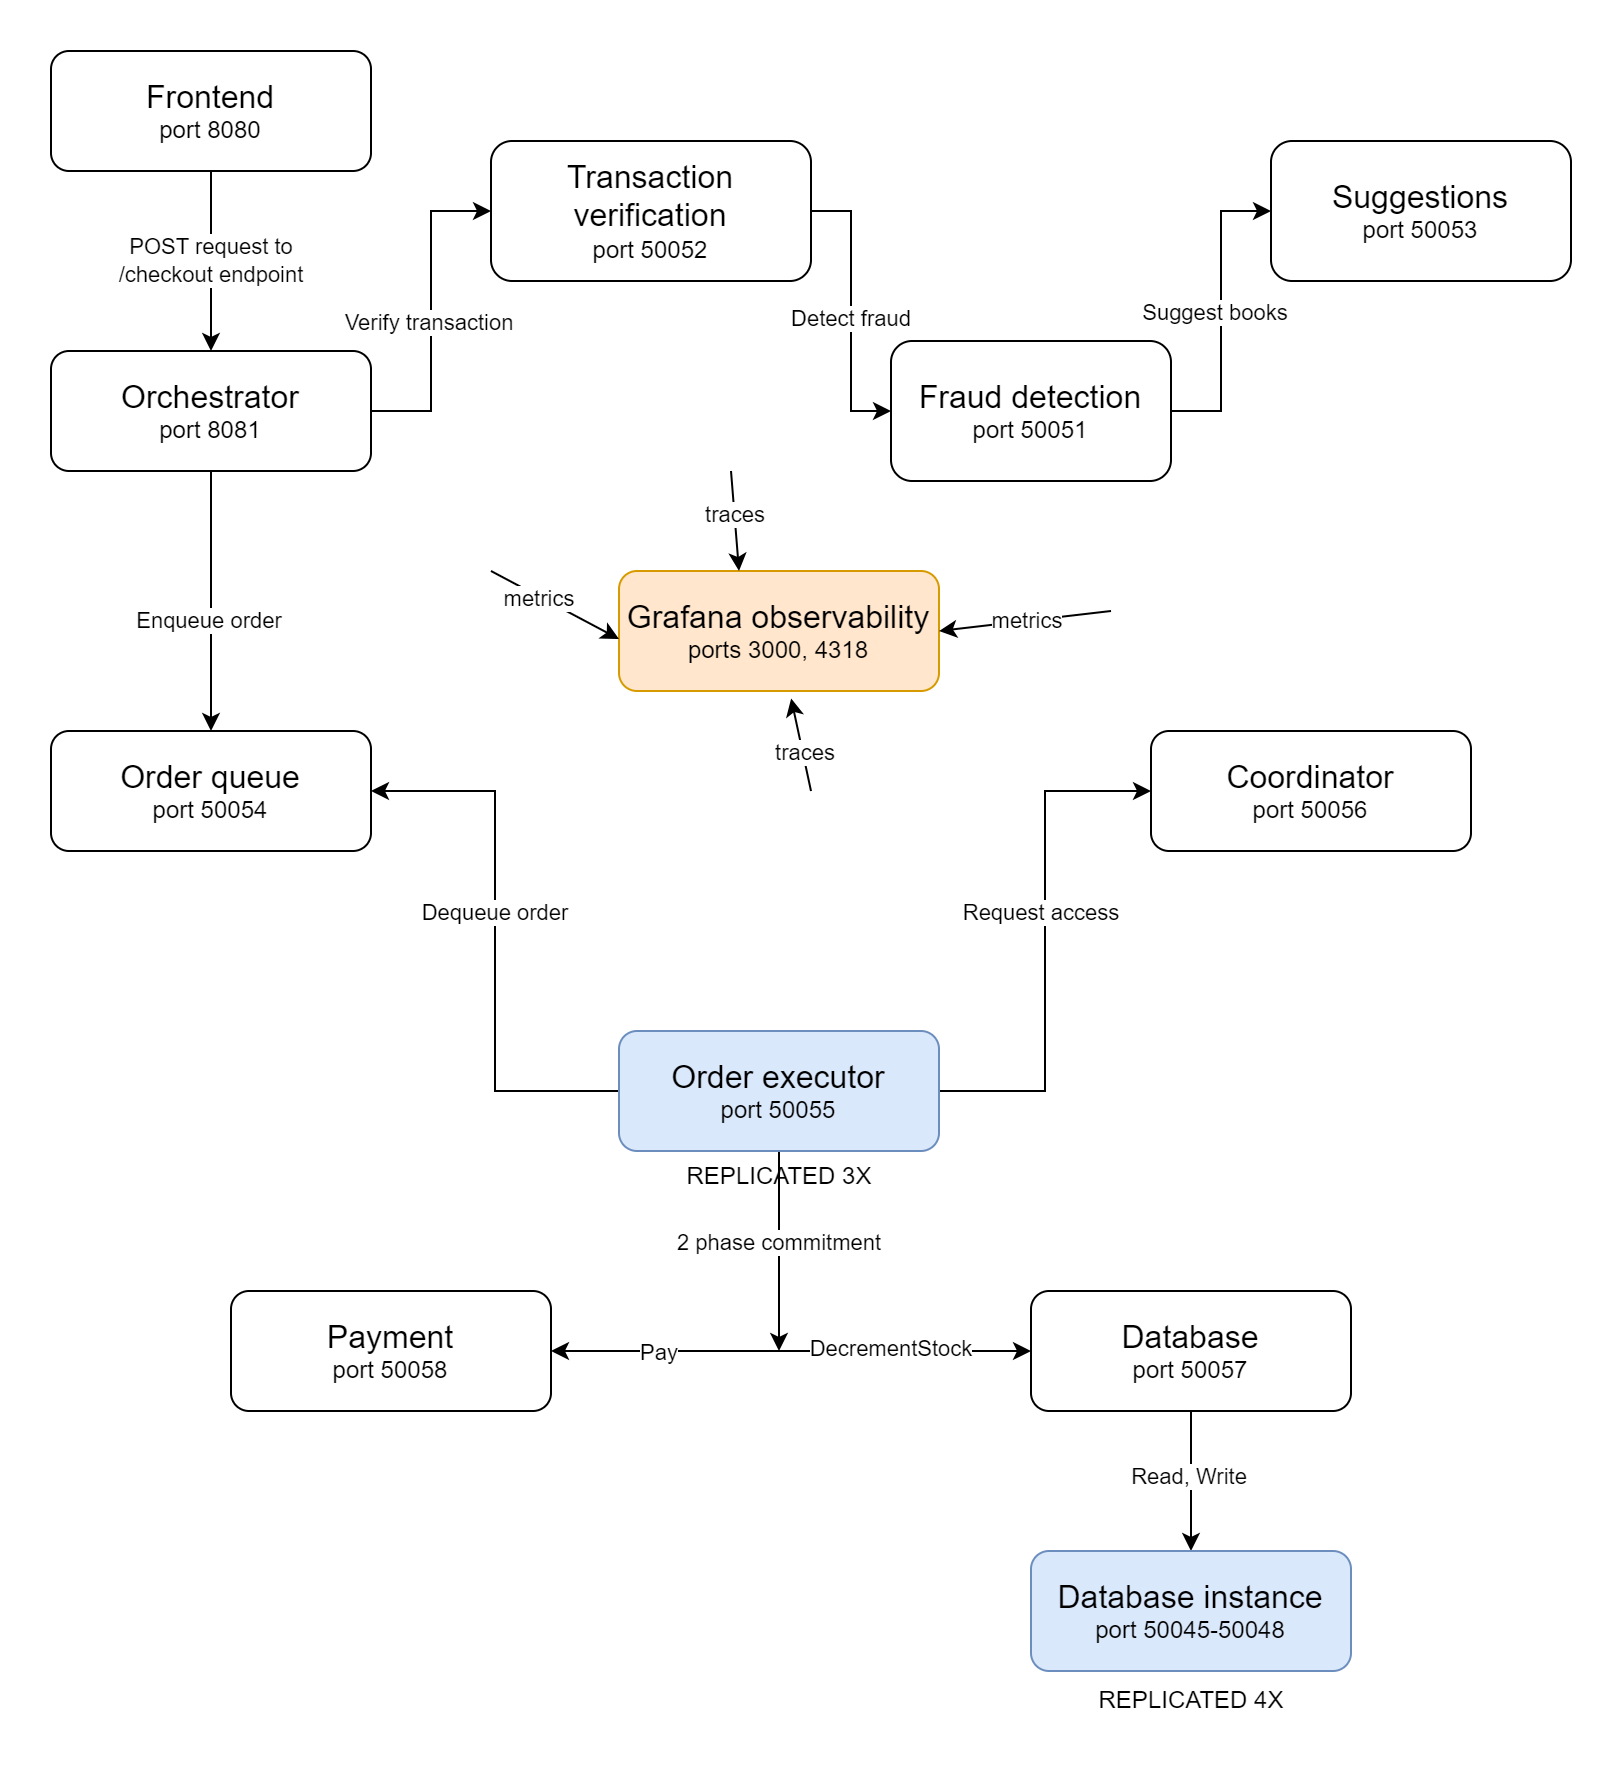

The diagram above was exported from draw.io. Its source (the exported page's mxGraphModel, read from the mxfile embedded in the PNG):
<mxGraphModel dx="1185" dy="632" grid="1" gridSize="10" guides="1" tooltips="1" connect="1" arrows="1" fold="1" page="1" pageScale="1" pageWidth="827" pageHeight="1169" math="0" shadow="0">
  <root>
    <mxCell id="WIyWlLk6GJQsqaUBKTNV-0" />
    <mxCell id="WIyWlLk6GJQsqaUBKTNV-1" parent="WIyWlLk6GJQsqaUBKTNV-0" />
    <mxCell id="ZQOnJkzRxvIbh2TUGx4J-6" style="edgeStyle=orthogonalEdgeStyle;rounded=0;orthogonalLoop=1;jettySize=auto;html=1;entryX=0.5;entryY=0;entryDx=0;entryDy=0;" parent="WIyWlLk6GJQsqaUBKTNV-1" source="WIyWlLk6GJQsqaUBKTNV-3" target="ZQOnJkzRxvIbh2TUGx4J-0" edge="1">
      <mxGeometry relative="1" as="geometry" />
    </mxCell>
    <mxCell id="CU2c0tsNQ-ovWUP8swRD-38" value="POST request to&lt;br&gt;/checkout endpoint" style="edgeLabel;html=1;align=center;verticalAlign=middle;resizable=0;points=[];" vertex="1" connectable="0" parent="ZQOnJkzRxvIbh2TUGx4J-6">
      <mxGeometry x="0.0095" relative="1" as="geometry">
        <mxPoint as="offset" />
      </mxGeometry>
    </mxCell>
    <mxCell id="WIyWlLk6GJQsqaUBKTNV-3" value="&lt;font style=&quot;&quot;&gt;&lt;span style=&quot;font-size: 16px;&quot;&gt;Frontend&lt;/span&gt;&lt;br&gt;&lt;font style=&quot;font-size: 12px;&quot;&gt;port 8080&lt;/font&gt;&lt;/font&gt;" style="rounded=1;whiteSpace=wrap;html=1;fontSize=12;glass=0;strokeWidth=1;shadow=0;strokeColor=default;" parent="WIyWlLk6GJQsqaUBKTNV-1" vertex="1">
      <mxGeometry x="50" y="30" width="160" height="60" as="geometry" />
    </mxCell>
    <mxCell id="CU2c0tsNQ-ovWUP8swRD-10" style="edgeStyle=orthogonalEdgeStyle;rounded=0;orthogonalLoop=1;jettySize=auto;html=1;entryX=0;entryY=0.5;entryDx=0;entryDy=0;" edge="1" parent="WIyWlLk6GJQsqaUBKTNV-1" source="ZQOnJkzRxvIbh2TUGx4J-0" target="ZQOnJkzRxvIbh2TUGx4J-4">
      <mxGeometry relative="1" as="geometry" />
    </mxCell>
    <mxCell id="CU2c0tsNQ-ovWUP8swRD-11" value="Verify transaction" style="edgeLabel;html=1;align=center;verticalAlign=middle;resizable=0;points=[];" vertex="1" connectable="0" parent="CU2c0tsNQ-ovWUP8swRD-10">
      <mxGeometry x="-0.0722" y="1" relative="1" as="geometry">
        <mxPoint as="offset" />
      </mxGeometry>
    </mxCell>
    <mxCell id="CU2c0tsNQ-ovWUP8swRD-19" style="edgeStyle=orthogonalEdgeStyle;rounded=0;orthogonalLoop=1;jettySize=auto;html=1;" edge="1" parent="WIyWlLk6GJQsqaUBKTNV-1" source="ZQOnJkzRxvIbh2TUGx4J-0" target="CU2c0tsNQ-ovWUP8swRD-1">
      <mxGeometry relative="1" as="geometry" />
    </mxCell>
    <mxCell id="CU2c0tsNQ-ovWUP8swRD-20" value="Enqueue order" style="edgeLabel;html=1;align=center;verticalAlign=middle;resizable=0;points=[];" vertex="1" connectable="0" parent="CU2c0tsNQ-ovWUP8swRD-19">
      <mxGeometry x="0.1396" y="-1" relative="1" as="geometry">
        <mxPoint as="offset" />
      </mxGeometry>
    </mxCell>
    <mxCell id="ZQOnJkzRxvIbh2TUGx4J-0" value="&lt;font style=&quot;font-size: 16px;&quot;&gt;Orchestrator&lt;/font&gt;&lt;br&gt;&lt;font style=&quot;font-size: 12px;&quot;&gt;port 8081&lt;/font&gt;" style="rounded=1;whiteSpace=wrap;html=1;" parent="WIyWlLk6GJQsqaUBKTNV-1" vertex="1">
      <mxGeometry x="50" y="180" width="160" height="60" as="geometry" />
    </mxCell>
    <mxCell id="CU2c0tsNQ-ovWUP8swRD-16" style="edgeStyle=orthogonalEdgeStyle;rounded=0;orthogonalLoop=1;jettySize=auto;html=1;entryX=0;entryY=0.5;entryDx=0;entryDy=0;" edge="1" parent="WIyWlLk6GJQsqaUBKTNV-1" source="ZQOnJkzRxvIbh2TUGx4J-2" target="ZQOnJkzRxvIbh2TUGx4J-3">
      <mxGeometry relative="1" as="geometry" />
    </mxCell>
    <mxCell id="CU2c0tsNQ-ovWUP8swRD-17" value="Suggest books" style="edgeLabel;html=1;align=center;verticalAlign=middle;resizable=0;points=[];" vertex="1" connectable="0" parent="CU2c0tsNQ-ovWUP8swRD-16">
      <mxGeometry x="-0.0067" y="3" relative="1" as="geometry">
        <mxPoint as="offset" />
      </mxGeometry>
    </mxCell>
    <mxCell id="ZQOnJkzRxvIbh2TUGx4J-2" value="&lt;font style=&quot;font-size: 16px;&quot;&gt;Fraud detection&lt;/font&gt;&lt;br&gt;&lt;font style=&quot;font-size: 12px;&quot;&gt;port 50051&lt;/font&gt;" style="rounded=1;whiteSpace=wrap;html=1;" parent="WIyWlLk6GJQsqaUBKTNV-1" vertex="1">
      <mxGeometry x="470" y="175" width="140" height="70" as="geometry" />
    </mxCell>
    <mxCell id="ZQOnJkzRxvIbh2TUGx4J-3" value="&lt;font style=&quot;font-size: 16px;&quot;&gt;Suggestions&lt;/font&gt;&lt;br&gt;&lt;font style=&quot;font-size: 12px;&quot;&gt;port 50053&lt;/font&gt;" style="rounded=1;whiteSpace=wrap;html=1;" parent="WIyWlLk6GJQsqaUBKTNV-1" vertex="1">
      <mxGeometry x="660" y="75" width="150" height="70" as="geometry" />
    </mxCell>
    <mxCell id="CU2c0tsNQ-ovWUP8swRD-12" style="edgeStyle=orthogonalEdgeStyle;rounded=0;orthogonalLoop=1;jettySize=auto;html=1;entryX=0;entryY=0.5;entryDx=0;entryDy=0;" edge="1" parent="WIyWlLk6GJQsqaUBKTNV-1" source="ZQOnJkzRxvIbh2TUGx4J-4" target="ZQOnJkzRxvIbh2TUGx4J-2">
      <mxGeometry relative="1" as="geometry" />
    </mxCell>
    <mxCell id="CU2c0tsNQ-ovWUP8swRD-13" value="Detect fraud" style="edgeLabel;html=1;align=center;verticalAlign=middle;resizable=0;points=[];" vertex="1" connectable="0" parent="CU2c0tsNQ-ovWUP8swRD-12">
      <mxGeometry x="0.0548" relative="1" as="geometry">
        <mxPoint as="offset" />
      </mxGeometry>
    </mxCell>
    <mxCell id="ZQOnJkzRxvIbh2TUGx4J-4" value="&lt;font style=&quot;font-size: 16px;&quot;&gt;Transaction verification&lt;/font&gt;&lt;br&gt;&lt;font style=&quot;font-size: 12px;&quot;&gt;port 50052&lt;/font&gt;" style="rounded=1;whiteSpace=wrap;html=1;" parent="WIyWlLk6GJQsqaUBKTNV-1" vertex="1">
      <mxGeometry x="270" y="75" width="160" height="70" as="geometry" />
    </mxCell>
    <mxCell id="CU2c0tsNQ-ovWUP8swRD-1" value="&lt;span style=&quot;font-size: 16px;&quot;&gt;Order queue&lt;/span&gt;&lt;br&gt;&lt;font style=&quot;font-size: 12px;&quot;&gt;port 50054&lt;/font&gt;" style="rounded=1;whiteSpace=wrap;html=1;" vertex="1" parent="WIyWlLk6GJQsqaUBKTNV-1">
      <mxGeometry x="50" y="370" width="160" height="60" as="geometry" />
    </mxCell>
    <mxCell id="CU2c0tsNQ-ovWUP8swRD-21" style="edgeStyle=orthogonalEdgeStyle;rounded=0;orthogonalLoop=1;jettySize=auto;html=1;entryX=1;entryY=0.5;entryDx=0;entryDy=0;" edge="1" parent="WIyWlLk6GJQsqaUBKTNV-1" source="CU2c0tsNQ-ovWUP8swRD-3" target="CU2c0tsNQ-ovWUP8swRD-1">
      <mxGeometry relative="1" as="geometry" />
    </mxCell>
    <mxCell id="CU2c0tsNQ-ovWUP8swRD-22" value="Dequeue order" style="edgeLabel;html=1;align=center;verticalAlign=middle;resizable=0;points=[];" vertex="1" connectable="0" parent="CU2c0tsNQ-ovWUP8swRD-21">
      <mxGeometry x="0.0998" relative="1" as="geometry">
        <mxPoint as="offset" />
      </mxGeometry>
    </mxCell>
    <mxCell id="CU2c0tsNQ-ovWUP8swRD-23" style="edgeStyle=orthogonalEdgeStyle;rounded=0;orthogonalLoop=1;jettySize=auto;html=1;entryX=0;entryY=0.5;entryDx=0;entryDy=0;" edge="1" parent="WIyWlLk6GJQsqaUBKTNV-1" source="CU2c0tsNQ-ovWUP8swRD-3" target="CU2c0tsNQ-ovWUP8swRD-5">
      <mxGeometry relative="1" as="geometry" />
    </mxCell>
    <mxCell id="CU2c0tsNQ-ovWUP8swRD-24" value="Request access" style="edgeLabel;html=1;align=center;verticalAlign=middle;resizable=0;points=[];" vertex="1" connectable="0" parent="CU2c0tsNQ-ovWUP8swRD-23">
      <mxGeometry x="0.1133" y="2" relative="1" as="geometry">
        <mxPoint as="offset" />
      </mxGeometry>
    </mxCell>
    <mxCell id="CU2c0tsNQ-ovWUP8swRD-26" style="edgeStyle=orthogonalEdgeStyle;rounded=0;orthogonalLoop=1;jettySize=auto;html=1;" edge="1" parent="WIyWlLk6GJQsqaUBKTNV-1" source="CU2c0tsNQ-ovWUP8swRD-3">
      <mxGeometry relative="1" as="geometry">
        <mxPoint x="414" y="680" as="targetPoint" />
      </mxGeometry>
    </mxCell>
    <mxCell id="CU2c0tsNQ-ovWUP8swRD-30" value="2 phase commitment" style="edgeLabel;html=1;align=center;verticalAlign=middle;resizable=0;points=[];" vertex="1" connectable="0" parent="CU2c0tsNQ-ovWUP8swRD-26">
      <mxGeometry x="-0.0899" relative="1" as="geometry">
        <mxPoint as="offset" />
      </mxGeometry>
    </mxCell>
    <mxCell id="CU2c0tsNQ-ovWUP8swRD-3" value="&lt;span style=&quot;font-size: 16px;&quot;&gt;Order executor&lt;/span&gt;&lt;br&gt;&lt;font style=&quot;font-size: 12px;&quot;&gt;port 50055&lt;/font&gt;" style="rounded=1;whiteSpace=wrap;html=1;fillColor=#dae8fc;strokeColor=#6c8ebf;" vertex="1" parent="WIyWlLk6GJQsqaUBKTNV-1">
      <mxGeometry x="334" y="520" width="160" height="60" as="geometry" />
    </mxCell>
    <mxCell id="CU2c0tsNQ-ovWUP8swRD-5" value="&lt;span style=&quot;font-size: 16px;&quot;&gt;Coordinator&lt;/span&gt;&lt;br&gt;&lt;font style=&quot;font-size: 12px;&quot;&gt;port 50056&lt;/font&gt;" style="rounded=1;whiteSpace=wrap;html=1;" vertex="1" parent="WIyWlLk6GJQsqaUBKTNV-1">
      <mxGeometry x="600" y="370" width="160" height="60" as="geometry" />
    </mxCell>
    <mxCell id="CU2c0tsNQ-ovWUP8swRD-33" style="edgeStyle=orthogonalEdgeStyle;rounded=0;orthogonalLoop=1;jettySize=auto;html=1;entryX=0.5;entryY=0;entryDx=0;entryDy=0;" edge="1" parent="WIyWlLk6GJQsqaUBKTNV-1" source="CU2c0tsNQ-ovWUP8swRD-6" target="CU2c0tsNQ-ovWUP8swRD-7">
      <mxGeometry relative="1" as="geometry" />
    </mxCell>
    <mxCell id="CU2c0tsNQ-ovWUP8swRD-34" value="Read, Write" style="edgeLabel;html=1;align=center;verticalAlign=middle;resizable=0;points=[];" vertex="1" connectable="0" parent="CU2c0tsNQ-ovWUP8swRD-33">
      <mxGeometry x="-0.0743" y="-1" relative="1" as="geometry">
        <mxPoint as="offset" />
      </mxGeometry>
    </mxCell>
    <mxCell id="CU2c0tsNQ-ovWUP8swRD-6" value="&lt;span style=&quot;font-size: 16px;&quot;&gt;Database&lt;/span&gt;&lt;br&gt;&lt;font style=&quot;font-size: 12px;&quot;&gt;port 50057&lt;/font&gt;" style="rounded=1;whiteSpace=wrap;html=1;" vertex="1" parent="WIyWlLk6GJQsqaUBKTNV-1">
      <mxGeometry x="540" y="650" width="160" height="60" as="geometry" />
    </mxCell>
    <mxCell id="CU2c0tsNQ-ovWUP8swRD-7" value="&lt;span style=&quot;font-size: 16px;&quot;&gt;Database instance&lt;/span&gt;&lt;br&gt;&lt;font style=&quot;font-size: 12px;&quot;&gt;port 50045-50048&lt;/font&gt;" style="rounded=1;whiteSpace=wrap;html=1;fillColor=#dae8fc;strokeColor=#6c8ebf;" vertex="1" parent="WIyWlLk6GJQsqaUBKTNV-1">
      <mxGeometry x="540" y="780" width="160" height="60" as="geometry" />
    </mxCell>
    <mxCell id="CU2c0tsNQ-ovWUP8swRD-8" value="&lt;span style=&quot;font-size: 16px;&quot;&gt;Payment&lt;/span&gt;&lt;br&gt;&lt;font style=&quot;font-size: 12px;&quot;&gt;port 50058&lt;/font&gt;" style="rounded=1;whiteSpace=wrap;html=1;" vertex="1" parent="WIyWlLk6GJQsqaUBKTNV-1">
      <mxGeometry x="140" y="650" width="160" height="60" as="geometry" />
    </mxCell>
    <mxCell id="CU2c0tsNQ-ovWUP8swRD-9" value="&lt;span style=&quot;font-size: 16px;&quot;&gt;Grafana observability&lt;/span&gt;&lt;br&gt;&lt;font style=&quot;font-size: 12px;&quot;&gt;ports 3000, 4318&lt;/font&gt;" style="rounded=1;whiteSpace=wrap;html=1;fillColor=#ffe6cc;strokeColor=#d79b00;" vertex="1" parent="WIyWlLk6GJQsqaUBKTNV-1">
      <mxGeometry x="334" y="290" width="160" height="60" as="geometry" />
    </mxCell>
    <mxCell id="CU2c0tsNQ-ovWUP8swRD-27" value="" style="endArrow=classic;html=1;rounded=0;entryX=0;entryY=0.5;entryDx=0;entryDy=0;" edge="1" parent="WIyWlLk6GJQsqaUBKTNV-1" target="CU2c0tsNQ-ovWUP8swRD-6">
      <mxGeometry width="50" height="50" relative="1" as="geometry">
        <mxPoint x="410" y="680" as="sourcePoint" />
        <mxPoint x="440" y="590" as="targetPoint" />
      </mxGeometry>
    </mxCell>
    <mxCell id="CU2c0tsNQ-ovWUP8swRD-31" value="DecrementStock" style="edgeLabel;html=1;align=center;verticalAlign=middle;resizable=0;points=[];" vertex="1" connectable="0" parent="CU2c0tsNQ-ovWUP8swRD-27">
      <mxGeometry x="-0.0791" y="1" relative="1" as="geometry">
        <mxPoint as="offset" />
      </mxGeometry>
    </mxCell>
    <mxCell id="CU2c0tsNQ-ovWUP8swRD-28" value="" style="endArrow=classic;html=1;rounded=0;entryX=1;entryY=0.5;entryDx=0;entryDy=0;" edge="1" parent="WIyWlLk6GJQsqaUBKTNV-1" target="CU2c0tsNQ-ovWUP8swRD-8">
      <mxGeometry width="50" height="50" relative="1" as="geometry">
        <mxPoint x="410" y="680" as="sourcePoint" />
        <mxPoint x="550" y="690" as="targetPoint" />
      </mxGeometry>
    </mxCell>
    <mxCell id="CU2c0tsNQ-ovWUP8swRD-32" value="Pay" style="edgeLabel;html=1;align=center;verticalAlign=middle;resizable=0;points=[];" vertex="1" connectable="0" parent="CU2c0tsNQ-ovWUP8swRD-28">
      <mxGeometry x="0.0208" y="1" relative="1" as="geometry">
        <mxPoint as="offset" />
      </mxGeometry>
    </mxCell>
    <mxCell id="CU2c0tsNQ-ovWUP8swRD-35" value="REPLICATED 4X" style="text;html=1;align=center;verticalAlign=middle;resizable=0;points=[];autosize=1;strokeColor=none;fillColor=none;" vertex="1" parent="WIyWlLk6GJQsqaUBKTNV-1">
      <mxGeometry x="560" y="840" width="120" height="30" as="geometry" />
    </mxCell>
    <mxCell id="CU2c0tsNQ-ovWUP8swRD-36" value="REPLICATED 3X" style="text;html=1;align=center;verticalAlign=middle;resizable=0;points=[];autosize=1;strokeColor=none;fillColor=none;" vertex="1" parent="WIyWlLk6GJQsqaUBKTNV-1">
      <mxGeometry x="354" y="578" width="120" height="30" as="geometry" />
    </mxCell>
    <mxCell id="CU2c0tsNQ-ovWUP8swRD-39" value="" style="endArrow=classic;html=1;rounded=0;" edge="1" parent="WIyWlLk6GJQsqaUBKTNV-1">
      <mxGeometry width="50" height="50" relative="1" as="geometry">
        <mxPoint x="580" y="310" as="sourcePoint" />
        <mxPoint x="494" y="320" as="targetPoint" />
      </mxGeometry>
    </mxCell>
    <mxCell id="CU2c0tsNQ-ovWUP8swRD-43" value="metrics" style="edgeLabel;html=1;align=center;verticalAlign=middle;resizable=0;points=[];" vertex="1" connectable="0" parent="CU2c0tsNQ-ovWUP8swRD-39">
      <mxGeometry x="-0.0246" relative="1" as="geometry">
        <mxPoint as="offset" />
      </mxGeometry>
    </mxCell>
    <mxCell id="CU2c0tsNQ-ovWUP8swRD-40" value="" style="endArrow=classic;html=1;rounded=0;entryX=0.538;entryY=1.062;entryDx=0;entryDy=0;entryPerimeter=0;" edge="1" parent="WIyWlLk6GJQsqaUBKTNV-1" target="CU2c0tsNQ-ovWUP8swRD-9">
      <mxGeometry width="50" height="50" relative="1" as="geometry">
        <mxPoint x="430" y="400" as="sourcePoint" />
        <mxPoint x="414" y="370" as="targetPoint" />
      </mxGeometry>
    </mxCell>
    <mxCell id="CU2c0tsNQ-ovWUP8swRD-44" value="traces" style="edgeLabel;html=1;align=center;verticalAlign=middle;resizable=0;points=[];" vertex="1" connectable="0" parent="CU2c0tsNQ-ovWUP8swRD-40">
      <mxGeometry x="-0.1893" relative="1" as="geometry">
        <mxPoint x="1" as="offset" />
      </mxGeometry>
    </mxCell>
    <mxCell id="CU2c0tsNQ-ovWUP8swRD-41" value="" style="endArrow=classic;html=1;rounded=0;entryX=0.538;entryY=1.062;entryDx=0;entryDy=0;entryPerimeter=0;" edge="1" parent="WIyWlLk6GJQsqaUBKTNV-1">
      <mxGeometry width="50" height="50" relative="1" as="geometry">
        <mxPoint x="270" y="290" as="sourcePoint" />
        <mxPoint x="334" y="324" as="targetPoint" />
      </mxGeometry>
    </mxCell>
    <mxCell id="CU2c0tsNQ-ovWUP8swRD-48" value="metrics" style="edgeLabel;html=1;align=center;verticalAlign=middle;resizable=0;points=[];" vertex="1" connectable="0" parent="CU2c0tsNQ-ovWUP8swRD-41">
      <mxGeometry x="-0.247" y="-1" relative="1" as="geometry">
        <mxPoint as="offset" />
      </mxGeometry>
    </mxCell>
    <mxCell id="CU2c0tsNQ-ovWUP8swRD-42" value="" style="endArrow=classic;html=1;rounded=0;entryX=0.538;entryY=1.062;entryDx=0;entryDy=0;entryPerimeter=0;" edge="1" parent="WIyWlLk6GJQsqaUBKTNV-1">
      <mxGeometry width="50" height="50" relative="1" as="geometry">
        <mxPoint x="390" y="240" as="sourcePoint" />
        <mxPoint x="394" y="290" as="targetPoint" />
      </mxGeometry>
    </mxCell>
    <mxCell id="CU2c0tsNQ-ovWUP8swRD-46" value="traces" style="edgeLabel;html=1;align=center;verticalAlign=middle;resizable=0;points=[];" vertex="1" connectable="0" parent="CU2c0tsNQ-ovWUP8swRD-42">
      <mxGeometry x="-0.1238" relative="1" as="geometry">
        <mxPoint as="offset" />
      </mxGeometry>
    </mxCell>
  </root>
</mxGraphModel>